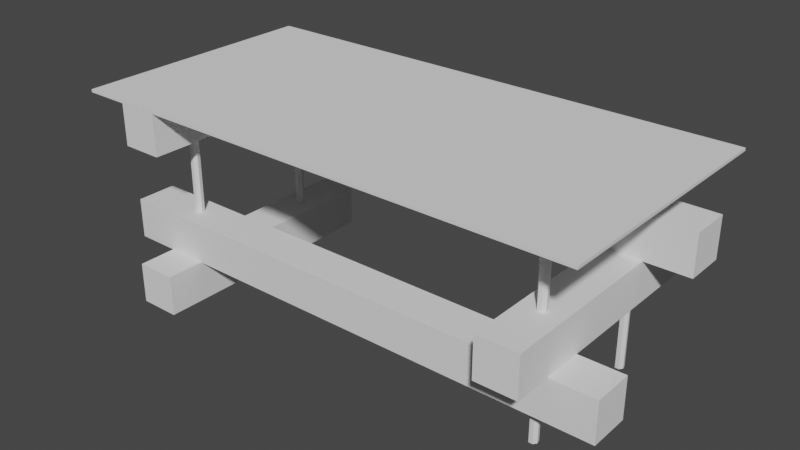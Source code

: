 # Source: Coffe_table.blend  (saved by Blender 2.92.15; exported with 4.5.12 LTS)
import bpy
from mathutils import Matrix  # noqa: F401  (used for matrix-valued properties, if any)

bpy.ops.wm.read_factory_settings(use_empty=True)
scene = bpy.context.scene
scene.name = 'Scene'

# ---- collections
col_collection = bpy.data.collections.new('Collection'); scene.collection.children.link(col_collection)

# ---- world
world_world = bpy.data.worlds.new('World'); scene.world = world_world
world_world.use_nodes = True; world_world.node_tree.nodes.clear()
_N = world_world.node_tree.nodes; _L = world_world.node_tree.links
n0 = _N.new('ShaderNodeOutputWorld'); n0.name = 'World Output'; n0.location = (300, 300)
n1 = _N.new('ShaderNodeBackground'); n1.name = 'Background'; n1.location = (10, 300)
n1.inputs[0].default_value = (0.05088, 0.05088, 0.05088, 1.0)
_L.new(n1.outputs[0], n0.inputs[0])
n0.is_active_output = True
world_world.color = (0.05088, 0.05088, 0.05088)
world_world.use_sun_shadow = False
world_world.sun_shadow_jitter_overblur = 0.0

# ---- meshes
me_cube_001 = bpy.data.meshes.new('Cube.001')
me_cube_001.from_pydata([(-2.033, -1.0, 0.9336), (-2.033, -1.0, 0.9555), (-2.033, 1.0, 0.9336), (-2.033, 1.0, 0.9555), (2.033, -1.0, 0.9336), (2.033, -1.0, 0.9555), (2.033, 1.0, 0.9336), (2.033, 1.0, 0.9555), (-1.683, -1.0, 0.6101), (-1.683, -1.0, 0.9329), (-1.683, 1.0, 0.6101), (-1.683, 1.0, 0.9329), (-1.36, -1.0, 0.6101), (-1.36, -1.0, 0.9329), (-1.36, 1.0, 0.6101), (-1.36, 1.0, 0.9329), (2.069, -0.6938, -0.3583), (2.069, -0.6938, -0.03547), (-2.033, -0.6938, -0.3583), (-2.033, -0.6938, -0.03547), (2.069, -0.371, -0.3583), (2.069, -0.371, -0.03547), (-2.033, -0.371, -0.3583), (-2.033, -0.371, -0.03547), (2.069, 0.3765, 0.2873), (2.069, 0.3765, 0.6101), (-2.033, 0.3765, 0.2873), (-2.033, 0.3765, 0.6101), (2.069, 0.6993, 0.2873), (2.069, 0.6993, 0.6101), (-2.033, 0.6993, 0.2873), (-2.033, 0.6993, 0.6101), (1.396, -1.0, -0.03524), (1.396, -1.0, 0.2875), (1.396, 1.0, -0.03524), (1.396, 1.0, 0.2875), (1.719, -1.0, -0.03524), (1.719, -1.0, 0.2875), (1.719, 1.0, -0.03524), (1.719, 1.0, 0.2875), (-1.683, -1.0, -0.6786), (-1.683, -1.0, -0.3558), (-1.683, 1.0, -0.6786), (-1.683, 1.0, -0.3558), (-1.36, -1.0, -0.6786), (-1.36, -1.0, -0.3558), (-1.36, 1.0, -0.6786), (-1.36, 1.0, -0.3558), (1.552, -0.4906, -0.6786), (1.552, -0.4906, 0.9336), (1.58, -0.5044, -0.6786), (1.58, -0.5044, 0.9336), (1.587, -0.5356, -0.6786), (1.587, -0.5356, 0.9336), (1.567, -0.5605, -0.6786), (1.567, -0.5605, 0.9336), (1.536, -0.5605, -0.6786), (1.536, -0.5605, 0.9336), (1.516, -0.5356, -0.6786), (1.516, -0.5356, 0.9336), (1.523, -0.5044, -0.6786), (1.523, -0.5044, 0.9336), (1.552, 0.5809, -0.6786), (1.552, 0.5809, 0.9336), (1.58, 0.567, -0.6786), (1.58, 0.567, 0.9336), (1.587, 0.5359, -0.6786), (1.587, 0.5359, 0.9336), (1.567, 0.5109, -0.6786), (1.567, 0.5109, 0.9336), (1.536, 0.5109, -0.6786), (1.536, 0.5109, 0.9336), (1.516, 0.5359, -0.6786), (1.516, 0.5359, 0.9336), (1.523, 0.567, -0.6786), (1.523, 0.567, 0.9336), (-1.524, -0.4906, -0.3583), (-1.524, -0.4906, 0.9336), (-1.496, -0.5044, -0.3583), (-1.496, -0.5044, 0.9336), (-1.489, -0.5356, -0.3583), (-1.489, -0.5356, 0.9336), (-1.508, -0.5605, -0.3583), (-1.508, -0.5605, 0.9336), (-1.54, -0.5605, -0.3583), (-1.54, -0.5605, 0.9336), (-1.56, -0.5356, -0.3583), (-1.56, -0.5356, 0.9336), (-1.553, -0.5044, -0.3583), (-1.553, -0.5044, 0.9336), (-1.524, 0.5809, -0.3583), (-1.524, 0.5809, 0.9336), (-1.496, 0.567, -0.3583), (-1.496, 0.567, 0.9336), (-1.489, 0.5359, -0.3583), (-1.489, 0.5359, 0.9336), (-1.508, 0.5109, -0.3583), (-1.508, 0.5109, 0.9336), (-1.54, 0.5109, -0.3583), (-1.54, 0.5109, 0.9336), (-1.56, 0.5359, -0.3583), (-1.56, 0.5359, 0.9336), (-1.553, 0.567, -0.3583), (-1.553, 0.567, 0.9336)], [], [(0, 1, 3, 2), (2, 3, 7, 6), (6, 7, 5, 4), (4, 5, 1, 0), (2, 6, 4, 0), (7, 3, 1, 5), (8, 9, 11, 10), (10, 11, 15, 14), (14, 15, 13, 12), (12, 13, 9, 8), (10, 14, 12, 8), (15, 11, 9, 13), (16, 17, 19, 18), (18, 19, 23, 22), (22, 23, 21, 20), (20, 21, 17, 16), (18, 22, 20, 16), (23, 19, 17, 21), (24, 25, 27, 26), (26, 27, 31, 30), (30, 31, 29, 28), (28, 29, 25, 24), (26, 30, 28, 24), (31, 27, 25, 29), (32, 33, 35, 34), (34, 35, 39, 38), (38, 39, 37, 36), (36, 37, 33, 32), (34, 38, 36, 32), (39, 35, 33, 37), (40, 41, 43, 42), (42, 43, 47, 46), (46, 47, 45, 44), (44, 45, 41, 40), (42, 46, 44, 40), (47, 43, 41, 45), (48, 49, 51, 50), (50, 51, 53, 52), (52, 53, 55, 54), (54, 55, 57, 56), (56, 57, 59, 58), (58, 59, 61, 60), (60, 61, 49, 48), (62, 63, 65, 64), (64, 65, 67, 66), (66, 67, 69, 68), (68, 69, 71, 70), (70, 71, 73, 72), (72, 73, 75, 74), (74, 75, 63, 62), (76, 77, 79, 78), (78, 79, 81, 80), (80, 81, 83, 82), (82, 83, 85, 84), (84, 85, 87, 86), (86, 87, 89, 88), (88, 89, 77, 76), (90, 91, 93, 92), (92, 93, 95, 94), (94, 95, 97, 96), (96, 97, 99, 98), (98, 99, 101, 100), (100, 101, 103, 102), (102, 103, 91, 90)])
_uv = me_cube_001.uv_layers.new(name='UVMap')
_uv.uv.foreach_set('vector', [0.375, 0.0, 0.625, 0.0, 0.625, 0.25, 0.375, 0.25, 0.375, 0.25, 0.625, 0.25, 0.625, 0.5, 0.375, 0.5, 0.375, 0.5, 0.625, 0.5, 0.625, 0.75, 0.375, 0.75, 0.375, 0.75, 0.625, 0.75, 0.625, 1.0, 0.375, 1.0, 0.125, 0.5, 0.375, 0.5, 0.375, 0.75, 0.125, 0.75, 0.625, 0.5, 0.875, 0.5, 0.875, 0.75, 0.625, 0.75, 0.375, 0.0, 0.625, 0.0, 0.625, 0.25, 0.375, 0.25, 0.375, 0.25, 0.625, 0.25, 0.625, 0.5, 0.375, 0.5, 0.375, 0.5, 0.625, 0.5, 0.625, 0.75, 0.375, 0.75, 0.375, 0.75, 0.625, 0.75, 0.625, 1.0, 0.375, 1.0, 0.125, 0.5, 0.375, 0.5, 0.375, 0.75, 0.125, 0.75, 0.625, 0.5, 0.875, 0.5, 0.875, 0.75, 0.625, 0.75, 0.375, 0.0, 0.625, 0.0, 0.625, 0.25, 0.375, 0.25, 0.375, 0.25, 0.625, 0.25, 0.625, 0.5, 0.375, 0.5, 0.375, 0.5, 0.625, 0.5, 0.625, 0.75, 0.375, 0.75, 0.375, 0.75, 0.625, 0.75, 0.625, 1.0, 0.375, 1.0, 0.125, 0.5, 0.375, 0.5, 0.375, 0.75, 0.125, 0.75, 0.625, 0.5, 0.875, 0.5, 0.875, 0.75, 0.625, 0.75, 0.375, 0.0, 0.625, 0.0, 0.625, 0.25, 0.375, 0.25, 0.375, 0.25, 0.625, 0.25, 0.625, 0.5, 0.375, 0.5, 0.375, 0.5, 0.625, 0.5, 0.625, 0.75, 0.375, 0.75, 0.375, 0.75, 0.625, 0.75, 0.625, 1.0, 0.375, 1.0, 0.125, 0.5, 0.375, 0.5, 0.375, 0.75, 0.125, 0.75, 0.625, 0.5, 0.875, 0.5, 0.875, 0.75, 0.625, 0.75, 0.375, 0.0, 0.625, 0.0, 0.625, 0.25, 0.375, 0.25, 0.375, 0.25, 0.625, 0.25, 0.625, 0.5, 0.375, 0.5, 0.375, 0.5, 0.625, 0.5, 0.625, 0.75, 0.375, 0.75, 0.375, 0.75, 0.625, 0.75, 0.625, 1.0, 0.375, 1.0, 0.125, 0.5, 0.375, 0.5, 0.375, 0.75, 0.125, 0.75, 0.625, 0.5, 0.875, 0.5, 0.875, 0.75, 0.625, 0.75, 0.375, 0.0, 0.625, 0.0, 0.625, 0.25, 0.375, 0.25, 0.375, 0.25, 0.625, 0.25, 0.625, 0.5, 0.375, 0.5, 0.375, 0.5, 0.625, 0.5, 0.625, 0.75, 0.375, 0.75, 0.375, 0.75, 0.625, 0.75, 0.625, 1.0, 0.375, 1.0, 0.125, 0.5, 0.375, 0.5, 0.375, 0.75, 0.125, 0.75, 0.625, 0.5, 0.875, 0.5, 0.875, 0.75, 0.625, 0.75, 1.0, 0.5, 1.0, 1.0, 0.8571, 1.0, 0.8571, 0.5, 0.8571, 0.5, 0.8571, 1.0, 0.7143, 1.0, 0.7143, 0.5, 0.7143, 0.5, 0.7143, 1.0, 0.5714, 1.0, 0.5714, 0.5, 0.5714, 0.5, 0.5714, 1.0, 0.4286, 1.0, 0.4286, 0.5, 0.4286, 0.5, 0.4286, 1.0, 0.2857, 1.0, 0.2857, 0.5, 0.2857, 0.5, 0.2857, 1.0, 0.1429, 1.0, 0.1429, 0.5, 0.1429, 0.5, 0.1429, 1.0, 2.98e-08, 1.0, 2.98e-08, 0.5, 1.0, 0.5, 1.0, 1.0, 0.8571, 1.0, 0.8571, 0.5, 0.8571, 0.5, 0.8571, 1.0, 0.7143, 1.0, 0.7143, 0.5, 0.7143, 0.5, 0.7143, 1.0, 0.5714, 1.0, 0.5714, 0.5, 0.5714, 0.5, 0.5714, 1.0, 0.4286, 1.0, 0.4286, 0.5, 0.4286, 0.5, 0.4286, 1.0, 0.2857, 1.0, 0.2857, 0.5, 0.2857, 0.5, 0.2857, 1.0, 0.1429, 1.0, 0.1429, 0.5, 0.1429, 0.5, 0.1429, 1.0, 2.98e-08, 1.0, 2.98e-08, 0.5, 1.0, 0.5, 1.0, 1.0, 0.8571, 1.0, 0.8571, 0.5, 0.8571, 0.5, 0.8571, 1.0, 0.7143, 1.0, 0.7143, 0.5, 0.7143, 0.5, 0.7143, 1.0, 0.5714, 1.0, 0.5714, 0.5, 0.5714, 0.5, 0.5714, 1.0, 0.4286, 1.0, 0.4286, 0.5, 0.4286, 0.5, 0.4286, 1.0, 0.2857, 1.0, 0.2857, 0.5, 0.2857, 0.5, 0.2857, 1.0, 0.1429, 1.0, 0.1429, 0.5, 0.1429, 0.5, 0.1429, 1.0, 2.98e-08, 1.0, 2.98e-08, 0.5, 1.0, 0.5, 1.0, 1.0, 0.8571, 1.0, 0.8571, 0.5, 0.8571, 0.5, 0.8571, 1.0, 0.7143, 1.0, 0.7143, 0.5, 0.7143, 0.5, 0.7143, 1.0, 0.5714, 1.0, 0.5714, 0.5, 0.5714, 0.5, 0.5714, 1.0, 0.4286, 1.0, 0.4286, 0.5, 0.4286, 0.5, 0.4286, 1.0, 0.2857, 1.0, 0.2857, 0.5, 0.2857, 0.5, 0.2857, 1.0, 0.1429, 1.0, 0.1429, 0.5, 0.1429, 0.5, 0.1429, 1.0, 2.98e-08, 1.0, 2.98e-08, 0.5])
me_cube_001.use_remesh_fix_poles = True
me_cube_001.use_remesh_preserve_attributes = False
me_cube_001.use_mirror_vertex_groups = False
me_cube_001.update()

# ---- objects
ob_cube = bpy.data.objects.new('Cube', me_cube_001)

# ---- transforms, parenting, visibility, modifiers, constraints
ob_cube.location = (0.0, 0.0, 0.0)
ob_cube.lineart.crease_threshold = 0.0

# ---- collection membership
col_collection.objects.link(ob_cube)

# ---- scene / render settings (as saved in the file)
scene.frame_start = 1; scene.frame_end = 250; scene.frame_set(1)
scene.render.engine = 'BLENDER_EEVEE_NEXT'
scene.cycles.use_denoising = False
scene.cycles.samples = 128
scene.cycles.sampling_pattern = 'TABULATED_SOBOL'
scene.cycles.use_adaptive_sampling = False
scene.cycles.use_light_tree = False
scene.view_settings.view_transform = 'Filmic'
bpy.context.view_layer.update()

# ---- added for rendering (the .blend has no active camera and no usable light): camera, sun
cam_auto = bpy.data.cameras.new('AutoCamera')
cam_auto.lens = 50.0
cam_auto.sensor_width = 36.0
cam_auto.clip_end = 1000.0
ob_auto_camera = bpy.data.objects.new('AutoCamera', cam_auto)
scene.collection.objects.link(ob_auto_camera)
ob_auto_camera.location = (4.50239, -5.38161, 3.72617)
ob_auto_camera.rotation_euler = (1.09748, -7.21219e-08, 0.694738)
scene.camera = ob_auto_camera
light_auto_sun = bpy.data.lights.new('AutoSun', 'SUN')
light_auto_sun.energy = 3.0
light_auto_sun.angle = 0.0523599
ob_auto_sun = bpy.data.objects.new('AutoSun', light_auto_sun)
scene.collection.objects.link(ob_auto_sun)
ob_auto_sun.rotation_euler = (0.872665, 0.174533, 0.523599)
bpy.context.view_layer.update()
